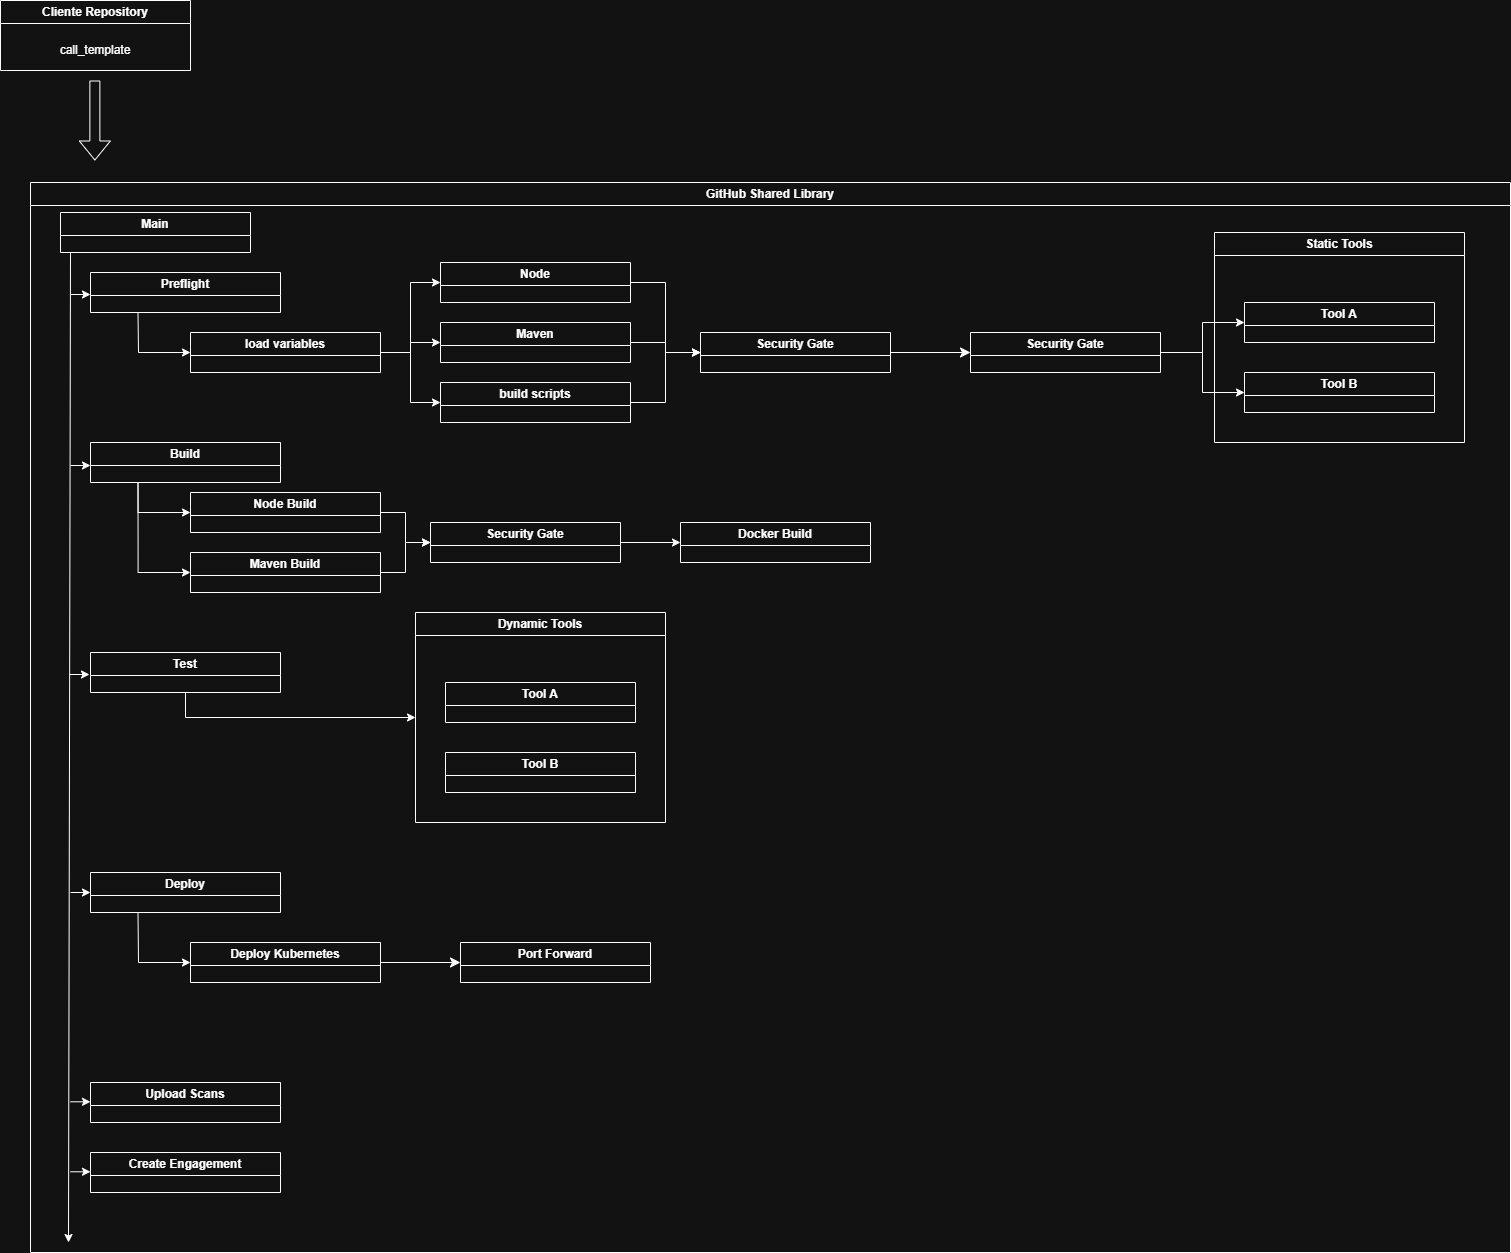

The diagram above was exported from draw.io. Its source (the exported page's mxGraphModel, read from the mxfile embedded in the PNG):
<mxGraphModel dx="1556" dy="956" grid="1" gridSize="10" guides="1" tooltips="1" connect="1" arrows="1" fold="1" page="1" pageScale="1" pageWidth="850" pageHeight="1100" math="0" shadow="0">
  <root>
    <mxCell id="0" />
    <mxCell id="1" parent="0" />
    <mxCell id="ktEZfXYHRLrhnFu8kS2l-1" value="Cliente Repository" style="swimlane;whiteSpace=wrap;html=1;" parent="1" vertex="1">
      <mxGeometry x="10" y="78" width="190" height="70" as="geometry" />
    </mxCell>
    <mxCell id="ktEZfXYHRLrhnFu8kS2l-4" value="call_template" style="text;html=1;align=center;verticalAlign=middle;whiteSpace=wrap;rounded=0;" parent="ktEZfXYHRLrhnFu8kS2l-1" vertex="1">
      <mxGeometry y="30" width="190" height="40" as="geometry" />
    </mxCell>
    <mxCell id="ktEZfXYHRLrhnFu8kS2l-6" value="GitHub Shared Library" style="swimlane;whiteSpace=wrap;html=1;movable=1;resizable=1;rotatable=1;deletable=1;editable=1;locked=0;connectable=1;" parent="1" vertex="1">
      <mxGeometry x="40" y="260" width="1480" height="1070" as="geometry" />
    </mxCell>
    <mxCell id="ciuI9f19jGm8ljda3kGF-7" style="edgeStyle=orthogonalEdgeStyle;rounded=0;orthogonalLoop=1;jettySize=auto;html=1;exitX=1;exitY=0.5;exitDx=0;exitDy=0;entryX=0;entryY=0.5;entryDx=0;entryDy=0;" parent="ktEZfXYHRLrhnFu8kS2l-6" source="ktEZfXYHRLrhnFu8kS2l-15" target="ktEZfXYHRLrhnFu8kS2l-21" edge="1">
      <mxGeometry relative="1" as="geometry" />
    </mxCell>
    <mxCell id="ktEZfXYHRLrhnFu8kS2l-15" value="Node" style="swimlane;whiteSpace=wrap;html=1;startSize=23;" parent="ktEZfXYHRLrhnFu8kS2l-6" vertex="1">
      <mxGeometry x="410" y="80" width="190" height="40" as="geometry" />
    </mxCell>
    <mxCell id="ciuI9f19jGm8ljda3kGF-4" style="edgeStyle=orthogonalEdgeStyle;rounded=0;orthogonalLoop=1;jettySize=auto;html=1;exitX=1;exitY=0.5;exitDx=0;exitDy=0;entryX=0;entryY=0.5;entryDx=0;entryDy=0;" parent="ktEZfXYHRLrhnFu8kS2l-6" source="ktEZfXYHRLrhnFu8kS2l-14" target="ktEZfXYHRLrhnFu8kS2l-15" edge="1">
      <mxGeometry relative="1" as="geometry" />
    </mxCell>
    <mxCell id="ciuI9f19jGm8ljda3kGF-5" style="edgeStyle=orthogonalEdgeStyle;rounded=0;orthogonalLoop=1;jettySize=auto;html=1;exitX=1;exitY=0.5;exitDx=0;exitDy=0;entryX=0;entryY=0.5;entryDx=0;entryDy=0;" parent="ktEZfXYHRLrhnFu8kS2l-6" source="ktEZfXYHRLrhnFu8kS2l-14" target="ktEZfXYHRLrhnFu8kS2l-18" edge="1">
      <mxGeometry relative="1" as="geometry" />
    </mxCell>
    <mxCell id="ciuI9f19jGm8ljda3kGF-6" style="edgeStyle=orthogonalEdgeStyle;rounded=0;orthogonalLoop=1;jettySize=auto;html=1;exitX=1;exitY=0.5;exitDx=0;exitDy=0;entryX=0;entryY=0.5;entryDx=0;entryDy=0;" parent="ktEZfXYHRLrhnFu8kS2l-6" source="ktEZfXYHRLrhnFu8kS2l-14" target="ciuI9f19jGm8ljda3kGF-2" edge="1">
      <mxGeometry relative="1" as="geometry" />
    </mxCell>
    <mxCell id="ktEZfXYHRLrhnFu8kS2l-14" value="load variables" style="swimlane;whiteSpace=wrap;html=1;startSize=23;" parent="ktEZfXYHRLrhnFu8kS2l-6" vertex="1">
      <mxGeometry x="160" y="150" width="190" height="40" as="geometry" />
    </mxCell>
    <mxCell id="ciuI9f19jGm8ljda3kGF-10" style="edgeStyle=orthogonalEdgeStyle;rounded=0;orthogonalLoop=1;jettySize=auto;html=1;exitX=1;exitY=0.5;exitDx=0;exitDy=0;entryX=0;entryY=0.5;entryDx=0;entryDy=0;" parent="ktEZfXYHRLrhnFu8kS2l-6" source="ktEZfXYHRLrhnFu8kS2l-18" target="ktEZfXYHRLrhnFu8kS2l-21" edge="1">
      <mxGeometry relative="1" as="geometry" />
    </mxCell>
    <mxCell id="ktEZfXYHRLrhnFu8kS2l-18" value="Maven" style="swimlane;whiteSpace=wrap;html=1;startSize=23;" parent="ktEZfXYHRLrhnFu8kS2l-6" vertex="1">
      <mxGeometry x="410" y="140" width="190" height="40" as="geometry" />
    </mxCell>
    <mxCell id="ciuI9f19jGm8ljda3kGF-11" style="edgeStyle=orthogonalEdgeStyle;rounded=0;orthogonalLoop=1;jettySize=auto;html=1;entryX=0;entryY=0.5;entryDx=0;entryDy=0;exitX=1;exitY=0.5;exitDx=0;exitDy=0;" parent="ktEZfXYHRLrhnFu8kS2l-6" source="nDmYqrpYa8PRBAoszEmO-1" target="ktEZfXYHRLrhnFu8kS2l-29" edge="1">
      <mxGeometry relative="1" as="geometry">
        <mxPoint x="1141" y="170" as="sourcePoint" />
      </mxGeometry>
    </mxCell>
    <mxCell id="ciuI9f19jGm8ljda3kGF-12" style="edgeStyle=orthogonalEdgeStyle;rounded=0;orthogonalLoop=1;jettySize=auto;html=1;entryX=0;entryY=0.5;entryDx=0;entryDy=0;exitX=1;exitY=0.5;exitDx=0;exitDy=0;" parent="ktEZfXYHRLrhnFu8kS2l-6" source="nDmYqrpYa8PRBAoszEmO-1" target="ktEZfXYHRLrhnFu8kS2l-30" edge="1">
      <mxGeometry relative="1" as="geometry">
        <mxPoint x="1141" y="170" as="sourcePoint" />
      </mxGeometry>
    </mxCell>
    <mxCell id="nDmYqrpYa8PRBAoszEmO-2" style="edgeStyle=none;curved=1;rounded=0;orthogonalLoop=1;jettySize=auto;html=1;exitX=1;exitY=0.5;exitDx=0;exitDy=0;entryX=0;entryY=0.5;entryDx=0;entryDy=0;fontSize=12;startSize=8;endSize=8;" edge="1" parent="ktEZfXYHRLrhnFu8kS2l-6" source="ktEZfXYHRLrhnFu8kS2l-21" target="nDmYqrpYa8PRBAoszEmO-1">
      <mxGeometry relative="1" as="geometry" />
    </mxCell>
    <mxCell id="ktEZfXYHRLrhnFu8kS2l-21" value="Security Gate" style="swimlane;whiteSpace=wrap;html=1;startSize=23;" parent="ktEZfXYHRLrhnFu8kS2l-6" vertex="1">
      <mxGeometry x="670" y="150" width="190" height="40" as="geometry" />
    </mxCell>
    <mxCell id="ciuI9f19jGm8ljda3kGF-1" value="Static Tools" style="swimlane;whiteSpace=wrap;html=1;" parent="ktEZfXYHRLrhnFu8kS2l-6" vertex="1">
      <mxGeometry x="1184" y="50" width="250" height="210" as="geometry" />
    </mxCell>
    <mxCell id="ktEZfXYHRLrhnFu8kS2l-29" value="Tool A" style="swimlane;whiteSpace=wrap;html=1;startSize=23;" parent="ciuI9f19jGm8ljda3kGF-1" vertex="1">
      <mxGeometry x="30" y="70" width="190" height="40" as="geometry" />
    </mxCell>
    <mxCell id="ktEZfXYHRLrhnFu8kS2l-30" value="Tool B" style="swimlane;whiteSpace=wrap;html=1;startSize=23;" parent="ciuI9f19jGm8ljda3kGF-1" vertex="1">
      <mxGeometry x="30" y="140" width="190" height="40" as="geometry" />
    </mxCell>
    <mxCell id="ciuI9f19jGm8ljda3kGF-9" style="edgeStyle=orthogonalEdgeStyle;rounded=0;orthogonalLoop=1;jettySize=auto;html=1;exitX=1;exitY=0.5;exitDx=0;exitDy=0;entryX=0;entryY=0.5;entryDx=0;entryDy=0;" parent="ktEZfXYHRLrhnFu8kS2l-6" source="ciuI9f19jGm8ljda3kGF-2" target="ktEZfXYHRLrhnFu8kS2l-21" edge="1">
      <mxGeometry relative="1" as="geometry" />
    </mxCell>
    <mxCell id="ciuI9f19jGm8ljda3kGF-2" value="build scripts" style="swimlane;whiteSpace=wrap;html=1;startSize=23;" parent="ktEZfXYHRLrhnFu8kS2l-6" vertex="1">
      <mxGeometry x="410" y="200" width="190" height="40" as="geometry" />
    </mxCell>
    <mxCell id="ciuI9f19jGm8ljda3kGF-18" style="edgeStyle=orthogonalEdgeStyle;rounded=0;orthogonalLoop=1;jettySize=auto;html=1;exitX=0.25;exitY=1;exitDx=0;exitDy=0;entryX=0;entryY=0.5;entryDx=0;entryDy=0;" parent="ktEZfXYHRLrhnFu8kS2l-6" source="ciuI9f19jGm8ljda3kGF-13" target="ciuI9f19jGm8ljda3kGF-15" edge="1">
      <mxGeometry relative="1" as="geometry" />
    </mxCell>
    <mxCell id="ciuI9f19jGm8ljda3kGF-19" style="edgeStyle=orthogonalEdgeStyle;rounded=0;orthogonalLoop=1;jettySize=auto;html=1;exitX=0.25;exitY=1;exitDx=0;exitDy=0;entryX=0;entryY=0.5;entryDx=0;entryDy=0;" parent="ktEZfXYHRLrhnFu8kS2l-6" source="ciuI9f19jGm8ljda3kGF-13" target="ciuI9f19jGm8ljda3kGF-14" edge="1">
      <mxGeometry relative="1" as="geometry" />
    </mxCell>
    <mxCell id="ciuI9f19jGm8ljda3kGF-13" value="Build" style="swimlane;whiteSpace=wrap;html=1;startSize=23;" parent="ktEZfXYHRLrhnFu8kS2l-6" vertex="1">
      <mxGeometry x="60" y="260" width="190" height="40" as="geometry" />
    </mxCell>
    <mxCell id="ciuI9f19jGm8ljda3kGF-23" style="edgeStyle=orthogonalEdgeStyle;rounded=0;orthogonalLoop=1;jettySize=auto;html=1;exitX=1;exitY=0.5;exitDx=0;exitDy=0;entryX=0;entryY=0.5;entryDx=0;entryDy=0;" parent="ktEZfXYHRLrhnFu8kS2l-6" source="ciuI9f19jGm8ljda3kGF-15" target="ciuI9f19jGm8ljda3kGF-20" edge="1">
      <mxGeometry relative="1" as="geometry" />
    </mxCell>
    <mxCell id="ciuI9f19jGm8ljda3kGF-15" value="Node Build" style="swimlane;whiteSpace=wrap;html=1;startSize=23;" parent="ktEZfXYHRLrhnFu8kS2l-6" vertex="1">
      <mxGeometry x="160" y="310" width="190" height="40" as="geometry" />
    </mxCell>
    <mxCell id="ciuI9f19jGm8ljda3kGF-22" style="edgeStyle=orthogonalEdgeStyle;rounded=0;orthogonalLoop=1;jettySize=auto;html=1;exitX=1;exitY=0.5;exitDx=0;exitDy=0;entryX=0;entryY=0.5;entryDx=0;entryDy=0;" parent="ktEZfXYHRLrhnFu8kS2l-6" source="ciuI9f19jGm8ljda3kGF-14" target="ciuI9f19jGm8ljda3kGF-20" edge="1">
      <mxGeometry relative="1" as="geometry" />
    </mxCell>
    <mxCell id="ciuI9f19jGm8ljda3kGF-14" value="Maven Build" style="swimlane;whiteSpace=wrap;html=1;startSize=23;" parent="ktEZfXYHRLrhnFu8kS2l-6" vertex="1">
      <mxGeometry x="160" y="370" width="190" height="40" as="geometry" />
    </mxCell>
    <mxCell id="ciuI9f19jGm8ljda3kGF-24" style="edgeStyle=orthogonalEdgeStyle;rounded=0;orthogonalLoop=1;jettySize=auto;html=1;exitX=1;exitY=0.5;exitDx=0;exitDy=0;entryX=0;entryY=0.5;entryDx=0;entryDy=0;" parent="ktEZfXYHRLrhnFu8kS2l-6" source="ciuI9f19jGm8ljda3kGF-20" target="ciuI9f19jGm8ljda3kGF-21" edge="1">
      <mxGeometry relative="1" as="geometry" />
    </mxCell>
    <mxCell id="ciuI9f19jGm8ljda3kGF-20" value="Security Gate" style="swimlane;whiteSpace=wrap;html=1;startSize=23;" parent="ktEZfXYHRLrhnFu8kS2l-6" vertex="1">
      <mxGeometry x="400" y="340" width="190" height="40" as="geometry" />
    </mxCell>
    <mxCell id="ciuI9f19jGm8ljda3kGF-21" value="Docker Build" style="swimlane;whiteSpace=wrap;html=1;startSize=23;" parent="ktEZfXYHRLrhnFu8kS2l-6" vertex="1">
      <mxGeometry x="650" y="340" width="190" height="40" as="geometry" />
    </mxCell>
    <mxCell id="ciuI9f19jGm8ljda3kGF-31" style="edgeStyle=orthogonalEdgeStyle;rounded=0;orthogonalLoop=1;jettySize=auto;html=1;exitX=0.5;exitY=1;exitDx=0;exitDy=0;entryX=0;entryY=0.5;entryDx=0;entryDy=0;" parent="ktEZfXYHRLrhnFu8kS2l-6" source="ciuI9f19jGm8ljda3kGF-26" target="ciuI9f19jGm8ljda3kGF-28" edge="1">
      <mxGeometry relative="1" as="geometry" />
    </mxCell>
    <mxCell id="ciuI9f19jGm8ljda3kGF-26" value="Test" style="swimlane;whiteSpace=wrap;html=1;startSize=23;" parent="ktEZfXYHRLrhnFu8kS2l-6" vertex="1">
      <mxGeometry x="60" y="470" width="190" height="40" as="geometry" />
    </mxCell>
    <mxCell id="ciuI9f19jGm8ljda3kGF-28" value="Dynamic Tools" style="swimlane;whiteSpace=wrap;html=1;" parent="ktEZfXYHRLrhnFu8kS2l-6" vertex="1">
      <mxGeometry x="385" y="430" width="250" height="210" as="geometry" />
    </mxCell>
    <mxCell id="ciuI9f19jGm8ljda3kGF-29" value="Tool A" style="swimlane;whiteSpace=wrap;html=1;startSize=23;" parent="ciuI9f19jGm8ljda3kGF-28" vertex="1">
      <mxGeometry x="30" y="70" width="190" height="40" as="geometry" />
    </mxCell>
    <mxCell id="ciuI9f19jGm8ljda3kGF-30" value="Tool B" style="swimlane;whiteSpace=wrap;html=1;startSize=23;" parent="ciuI9f19jGm8ljda3kGF-28" vertex="1">
      <mxGeometry x="30" y="140" width="190" height="40" as="geometry" />
    </mxCell>
    <mxCell id="ktEZfXYHRLrhnFu8kS2l-34" value="Create Engagement" style="swimlane;whiteSpace=wrap;html=1;startSize=23;" parent="ktEZfXYHRLrhnFu8kS2l-6" vertex="1">
      <mxGeometry x="60" y="970" width="190" height="40" as="geometry" />
    </mxCell>
    <mxCell id="ktEZfXYHRLrhnFu8kS2l-35" value="Upload Scans" style="swimlane;whiteSpace=wrap;html=1;startSize=23;" parent="ktEZfXYHRLrhnFu8kS2l-6" vertex="1">
      <mxGeometry x="60" y="900" width="190" height="40" as="geometry" />
    </mxCell>
    <mxCell id="ktEZfXYHRLrhnFu8kS2l-7" value="Main" style="swimlane;whiteSpace=wrap;html=1;" parent="ktEZfXYHRLrhnFu8kS2l-6" vertex="1">
      <mxGeometry x="30" y="30" width="190" height="40" as="geometry" />
    </mxCell>
    <mxCell id="nDmYqrpYa8PRBAoszEmO-1" value="Security Gate" style="swimlane;whiteSpace=wrap;html=1;startSize=23;" vertex="1" parent="ktEZfXYHRLrhnFu8kS2l-6">
      <mxGeometry x="940" y="150" width="190" height="40" as="geometry" />
    </mxCell>
    <mxCell id="ciuI9f19jGm8ljda3kGF-34" value="" style="endArrow=classic;html=1;rounded=0;entryX=0;entryY=0.5;entryDx=0;entryDy=0;" parent="ktEZfXYHRLrhnFu8kS2l-6" edge="1">
      <mxGeometry width="50" height="50" relative="1" as="geometry">
        <mxPoint x="40" y="989.29" as="sourcePoint" />
        <mxPoint x="60" y="989.29" as="targetPoint" />
      </mxGeometry>
    </mxCell>
    <mxCell id="ciuI9f19jGm8ljda3kGF-32" value="" style="endArrow=classic;html=1;rounded=0;entryX=0;entryY=0.5;entryDx=0;entryDy=0;" parent="ktEZfXYHRLrhnFu8kS2l-6" edge="1">
      <mxGeometry width="50" height="50" relative="1" as="geometry">
        <mxPoint x="40" y="919.29" as="sourcePoint" />
        <mxPoint x="60" y="919.29" as="targetPoint" />
      </mxGeometry>
    </mxCell>
    <mxCell id="nDmYqrpYa8PRBAoszEmO-3" value="Deploy" style="swimlane;whiteSpace=wrap;html=1;startSize=23;" vertex="1" parent="ktEZfXYHRLrhnFu8kS2l-6">
      <mxGeometry x="60" y="690" width="190" height="40" as="geometry" />
    </mxCell>
    <mxCell id="nDmYqrpYa8PRBAoszEmO-8" style="edgeStyle=none;curved=1;rounded=0;orthogonalLoop=1;jettySize=auto;html=1;exitX=1;exitY=0.5;exitDx=0;exitDy=0;entryX=0;entryY=0.5;entryDx=0;entryDy=0;fontSize=12;startSize=8;endSize=8;" edge="1" parent="ktEZfXYHRLrhnFu8kS2l-6" source="nDmYqrpYa8PRBAoszEmO-6" target="nDmYqrpYa8PRBAoszEmO-7">
      <mxGeometry relative="1" as="geometry" />
    </mxCell>
    <mxCell id="nDmYqrpYa8PRBAoszEmO-6" value="Deploy Kubernetes" style="swimlane;whiteSpace=wrap;html=1;startSize=23;" vertex="1" parent="ktEZfXYHRLrhnFu8kS2l-6">
      <mxGeometry x="160" y="760" width="190" height="40" as="geometry" />
    </mxCell>
    <mxCell id="nDmYqrpYa8PRBAoszEmO-7" value="Port Forward" style="swimlane;whiteSpace=wrap;html=1;startSize=23;" vertex="1" parent="ktEZfXYHRLrhnFu8kS2l-6">
      <mxGeometry x="430" y="760" width="190" height="40" as="geometry" />
    </mxCell>
    <mxCell id="ktEZfXYHRLrhnFu8kS2l-5" value="" style="shape=flexArrow;endArrow=classic;html=1;rounded=0;" parent="1" edge="1">
      <mxGeometry width="50" height="50" relative="1" as="geometry">
        <mxPoint x="104.37" y="158" as="sourcePoint" />
        <mxPoint x="104.37" y="238" as="targetPoint" />
      </mxGeometry>
    </mxCell>
    <mxCell id="ktEZfXYHRLrhnFu8kS2l-9" value="" style="endArrow=classic;html=1;rounded=0;" parent="1" edge="1">
      <mxGeometry width="50" height="50" relative="1" as="geometry">
        <mxPoint x="80" y="330" as="sourcePoint" />
        <mxPoint x="78" y="1320" as="targetPoint" />
      </mxGeometry>
    </mxCell>
    <mxCell id="ktEZfXYHRLrhnFu8kS2l-10" value="Preflight" style="swimlane;whiteSpace=wrap;html=1;startSize=23;" parent="1" vertex="1">
      <mxGeometry x="100" y="350" width="190" height="40" as="geometry" />
    </mxCell>
    <mxCell id="ktEZfXYHRLrhnFu8kS2l-11" value="" style="endArrow=classic;html=1;rounded=0;entryX=0;entryY=0.5;entryDx=0;entryDy=0;" parent="1" edge="1">
      <mxGeometry width="50" height="50" relative="1" as="geometry">
        <mxPoint x="80" y="372" as="sourcePoint" />
        <mxPoint x="100" y="372" as="targetPoint" />
      </mxGeometry>
    </mxCell>
    <mxCell id="ktEZfXYHRLrhnFu8kS2l-13" value="" style="endArrow=classic;html=1;rounded=0;exitX=0.25;exitY=1;exitDx=0;exitDy=0;" parent="1" source="ktEZfXYHRLrhnFu8kS2l-10" edge="1">
      <mxGeometry width="50" height="50" relative="1" as="geometry">
        <mxPoint x="440" y="460" as="sourcePoint" />
        <mxPoint x="200" y="430" as="targetPoint" />
        <Array as="points">
          <mxPoint x="148" y="430" />
        </Array>
      </mxGeometry>
    </mxCell>
    <mxCell id="ciuI9f19jGm8ljda3kGF-25" value="" style="endArrow=classic;html=1;rounded=0;entryX=0;entryY=0.5;entryDx=0;entryDy=0;" parent="1" edge="1">
      <mxGeometry width="50" height="50" relative="1" as="geometry">
        <mxPoint x="80" y="543" as="sourcePoint" />
        <mxPoint x="100" y="543" as="targetPoint" />
      </mxGeometry>
    </mxCell>
    <mxCell id="ciuI9f19jGm8ljda3kGF-27" value="" style="endArrow=classic;html=1;rounded=0;entryX=0;entryY=0.5;entryDx=0;entryDy=0;" parent="1" edge="1">
      <mxGeometry width="50" height="50" relative="1" as="geometry">
        <mxPoint x="79" y="752" as="sourcePoint" />
        <mxPoint x="99" y="752" as="targetPoint" />
      </mxGeometry>
    </mxCell>
    <mxCell id="nDmYqrpYa8PRBAoszEmO-4" value="" style="endArrow=classic;html=1;rounded=0;entryX=0;entryY=0.5;entryDx=0;entryDy=0;" edge="1" parent="1">
      <mxGeometry width="50" height="50" relative="1" as="geometry">
        <mxPoint x="80" y="970" as="sourcePoint" />
        <mxPoint x="100" y="970" as="targetPoint" />
      </mxGeometry>
    </mxCell>
    <mxCell id="nDmYqrpYa8PRBAoszEmO-5" value="" style="endArrow=classic;html=1;rounded=0;exitX=0.25;exitY=1;exitDx=0;exitDy=0;" edge="1" parent="1" source="nDmYqrpYa8PRBAoszEmO-3">
      <mxGeometry width="50" height="50" relative="1" as="geometry">
        <mxPoint x="180" y="1030" as="sourcePoint" />
        <mxPoint x="200" y="1040" as="targetPoint" />
        <Array as="points">
          <mxPoint x="148" y="1040" />
        </Array>
      </mxGeometry>
    </mxCell>
  </root>
</mxGraphModel>